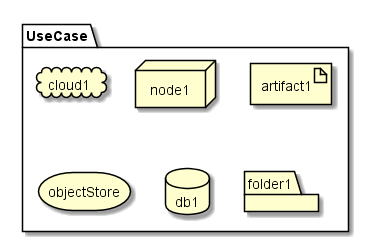

The diagram above was rendered by PlantUML. Its source (embedded in the PNG):
@startuml

package  "UseCase" {
  cloud cloud1
  node node1
  artifact artifact1
  storage objectStore
  database db1
  folder folder1
}

@enduml